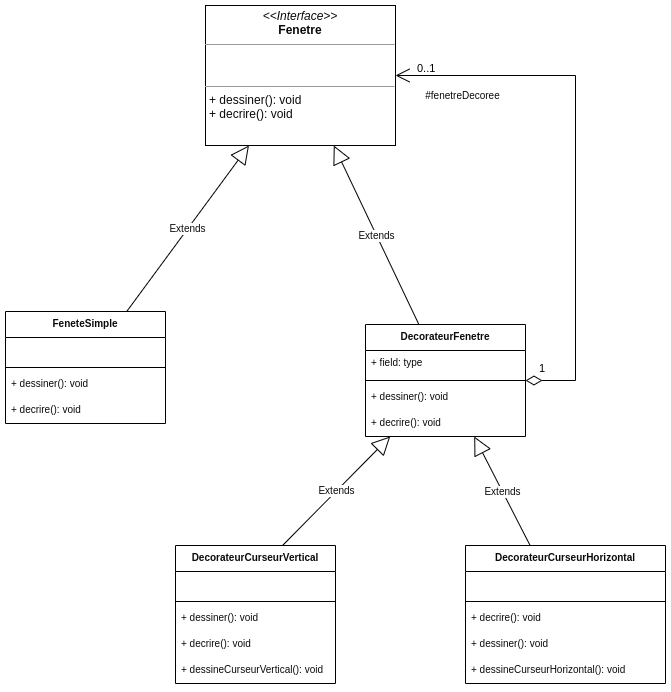

The diagram above was exported from draw.io. Its source (the exported page's mxGraphModel, read from the mxfile embedded in the PNG):
<mxGraphModel dx="1422" dy="878" grid="1" gridSize="10" guides="1" tooltips="1" connect="1" arrows="1" fold="1" page="1" pageScale="1" pageWidth="827" pageHeight="1169" math="0" shadow="0">
  <root>
    <mxCell id="0" />
    <mxCell id="1" parent="0" />
    <mxCell id="vgovj4jxl6XouQJZleH4-5" value="&lt;p style=&quot;margin: 0px ; margin-top: 4px ; text-align: center&quot;&gt;&lt;i&gt;&amp;lt;&amp;lt;Interface&amp;gt;&amp;gt;&lt;/i&gt;&lt;br&gt;&lt;b&gt;Fenetre&lt;/b&gt;&lt;/p&gt;&lt;hr size=&quot;1&quot;&gt;&lt;p style=&quot;margin: 0px ; margin-left: 4px&quot;&gt;&lt;br&gt;&lt;br&gt;&lt;/p&gt;&lt;hr size=&quot;1&quot;&gt;&lt;p style=&quot;margin: 0px ; margin-left: 4px&quot;&gt;+ dessiner(): void&lt;br&gt;+ decrire(): void&lt;/p&gt;" style="verticalAlign=top;align=left;overflow=fill;fontSize=12;fontFamily=Helvetica;html=1;fontColor=#0A0A0A;" parent="1" vertex="1">
      <mxGeometry x="270" y="70" width="190" height="140" as="geometry" />
    </mxCell>
    <mxCell id="vgovj4jxl6XouQJZleH4-6" value="FeneteSimple" style="swimlane;fontStyle=1;align=center;verticalAlign=top;childLayout=stackLayout;horizontal=1;startSize=26;horizontalStack=0;resizeParent=1;resizeParentMax=0;resizeLast=0;collapsible=1;marginBottom=0;fontSize=10;fontColor=#0A0A0A;" parent="1" vertex="1">
      <mxGeometry x="70" y="376" width="160" height="112" as="geometry" />
    </mxCell>
    <mxCell id="vgovj4jxl6XouQJZleH4-7" value=" " style="text;strokeColor=none;fillColor=none;align=left;verticalAlign=top;spacingLeft=4;spacingRight=4;overflow=hidden;rotatable=0;points=[[0,0.5],[1,0.5]];portConstraint=eastwest;fontSize=10;fontColor=#0A0A0A;" parent="vgovj4jxl6XouQJZleH4-6" vertex="1">
      <mxGeometry y="26" width="160" height="26" as="geometry" />
    </mxCell>
    <mxCell id="vgovj4jxl6XouQJZleH4-8" value="" style="line;strokeWidth=1;fillColor=none;align=left;verticalAlign=middle;spacingTop=-1;spacingLeft=3;spacingRight=3;rotatable=0;labelPosition=right;points=[];portConstraint=eastwest;fontSize=10;fontColor=#0A0A0A;" parent="vgovj4jxl6XouQJZleH4-6" vertex="1">
      <mxGeometry y="52" width="160" height="8" as="geometry" />
    </mxCell>
    <mxCell id="vgovj4jxl6XouQJZleH4-9" value="+ dessiner(): void" style="text;strokeColor=none;fillColor=none;align=left;verticalAlign=top;spacingLeft=4;spacingRight=4;overflow=hidden;rotatable=0;points=[[0,0.5],[1,0.5]];portConstraint=eastwest;fontSize=10;fontColor=#0A0A0A;" parent="vgovj4jxl6XouQJZleH4-6" vertex="1">
      <mxGeometry y="60" width="160" height="26" as="geometry" />
    </mxCell>
    <mxCell id="vgovj4jxl6XouQJZleH4-11" value="+ decrire(): void" style="text;strokeColor=none;fillColor=none;align=left;verticalAlign=top;spacingLeft=4;spacingRight=4;overflow=hidden;rotatable=0;points=[[0,0.5],[1,0.5]];portConstraint=eastwest;fontSize=10;fontColor=#0A0A0A;" parent="vgovj4jxl6XouQJZleH4-6" vertex="1">
      <mxGeometry y="86" width="160" height="26" as="geometry" />
    </mxCell>
    <mxCell id="vgovj4jxl6XouQJZleH4-10" value="Extends" style="endArrow=block;endSize=16;endFill=0;html=1;rounded=0;labelBackgroundColor=#FFFFFF;fontSize=10;fontColor=#0A0A0A;" parent="1" source="vgovj4jxl6XouQJZleH4-6" target="vgovj4jxl6XouQJZleH4-5" edge="1">
      <mxGeometry width="160" relative="1" as="geometry">
        <mxPoint x="330" y="390" as="sourcePoint" />
        <mxPoint x="490" y="390" as="targetPoint" />
      </mxGeometry>
    </mxCell>
    <mxCell id="vgovj4jxl6XouQJZleH4-12" value="DecorateurFenetre" style="swimlane;fontStyle=1;align=center;verticalAlign=top;childLayout=stackLayout;horizontal=1;startSize=26;horizontalStack=0;resizeParent=1;resizeParentMax=0;resizeLast=0;collapsible=1;marginBottom=0;fontSize=10;fontColor=#0A0A0A;" parent="1" vertex="1">
      <mxGeometry x="430" y="389" width="160" height="112" as="geometry" />
    </mxCell>
    <mxCell id="vgovj4jxl6XouQJZleH4-13" value="+ field: type" style="text;strokeColor=none;fillColor=none;align=left;verticalAlign=top;spacingLeft=4;spacingRight=4;overflow=hidden;rotatable=0;points=[[0,0.5],[1,0.5]];portConstraint=eastwest;fontSize=10;fontColor=#0A0A0A;" parent="vgovj4jxl6XouQJZleH4-12" vertex="1">
      <mxGeometry y="26" width="160" height="26" as="geometry" />
    </mxCell>
    <mxCell id="vgovj4jxl6XouQJZleH4-14" value="" style="line;strokeWidth=1;fillColor=none;align=left;verticalAlign=middle;spacingTop=-1;spacingLeft=3;spacingRight=3;rotatable=0;labelPosition=right;points=[];portConstraint=eastwest;fontSize=10;fontColor=#0A0A0A;" parent="vgovj4jxl6XouQJZleH4-12" vertex="1">
      <mxGeometry y="52" width="160" height="8" as="geometry" />
    </mxCell>
    <mxCell id="vgovj4jxl6XouQJZleH4-15" value="+ dessiner(): void" style="text;strokeColor=none;fillColor=none;align=left;verticalAlign=top;spacingLeft=4;spacingRight=4;overflow=hidden;rotatable=0;points=[[0,0.5],[1,0.5]];portConstraint=eastwest;fontSize=10;fontColor=#0A0A0A;" parent="vgovj4jxl6XouQJZleH4-12" vertex="1">
      <mxGeometry y="60" width="160" height="26" as="geometry" />
    </mxCell>
    <mxCell id="ooXVHJHB2xtCjUma5YEq-2" value="+ decrire(): void" style="text;strokeColor=none;fillColor=none;align=left;verticalAlign=top;spacingLeft=4;spacingRight=4;overflow=hidden;rotatable=0;points=[[0,0.5],[1,0.5]];portConstraint=eastwest;fontSize=10;fontColor=#0A0A0A;" parent="vgovj4jxl6XouQJZleH4-12" vertex="1">
      <mxGeometry y="86" width="160" height="26" as="geometry" />
    </mxCell>
    <mxCell id="vgovj4jxl6XouQJZleH4-17" value="DecorateurCurseurVertical" style="swimlane;fontStyle=1;align=center;verticalAlign=top;childLayout=stackLayout;horizontal=1;startSize=26;horizontalStack=0;resizeParent=1;resizeParentMax=0;resizeLast=0;collapsible=1;marginBottom=0;fontSize=10;fontColor=#0A0A0A;" parent="1" vertex="1">
      <mxGeometry x="240" y="610" width="160" height="138" as="geometry" />
    </mxCell>
    <mxCell id="vgovj4jxl6XouQJZleH4-18" value=" " style="text;strokeColor=none;fillColor=none;align=left;verticalAlign=top;spacingLeft=4;spacingRight=4;overflow=hidden;rotatable=0;points=[[0,0.5],[1,0.5]];portConstraint=eastwest;fontSize=10;fontColor=#0A0A0A;" parent="vgovj4jxl6XouQJZleH4-17" vertex="1">
      <mxGeometry y="26" width="160" height="26" as="geometry" />
    </mxCell>
    <mxCell id="vgovj4jxl6XouQJZleH4-19" value="" style="line;strokeWidth=1;fillColor=none;align=left;verticalAlign=middle;spacingTop=-1;spacingLeft=3;spacingRight=3;rotatable=0;labelPosition=right;points=[];portConstraint=eastwest;fontSize=10;fontColor=#0A0A0A;" parent="vgovj4jxl6XouQJZleH4-17" vertex="1">
      <mxGeometry y="52" width="160" height="8" as="geometry" />
    </mxCell>
    <mxCell id="ooXVHJHB2xtCjUma5YEq-3" value="+ dessiner(): void" style="text;strokeColor=none;fillColor=none;align=left;verticalAlign=top;spacingLeft=4;spacingRight=4;overflow=hidden;rotatable=0;points=[[0,0.5],[1,0.5]];portConstraint=eastwest;fontSize=10;fontColor=#0A0A0A;" parent="vgovj4jxl6XouQJZleH4-17" vertex="1">
      <mxGeometry y="60" width="160" height="26" as="geometry" />
    </mxCell>
    <mxCell id="ooXVHJHB2xtCjUma5YEq-4" value="+ decrire(): void" style="text;strokeColor=none;fillColor=none;align=left;verticalAlign=top;spacingLeft=4;spacingRight=4;overflow=hidden;rotatable=0;points=[[0,0.5],[1,0.5]];portConstraint=eastwest;fontSize=10;fontColor=#0A0A0A;" parent="vgovj4jxl6XouQJZleH4-17" vertex="1">
      <mxGeometry y="86" width="160" height="26" as="geometry" />
    </mxCell>
    <mxCell id="ooXVHJHB2xtCjUma5YEq-7" value="+ dessineCurseurVertical(): void" style="text;strokeColor=none;fillColor=none;align=left;verticalAlign=top;spacingLeft=4;spacingRight=4;overflow=hidden;rotatable=0;points=[[0,0.5],[1,0.5]];portConstraint=eastwest;fontSize=10;fontColor=#0A0A0A;" parent="vgovj4jxl6XouQJZleH4-17" vertex="1">
      <mxGeometry y="112" width="160" height="26" as="geometry" />
    </mxCell>
    <mxCell id="vgovj4jxl6XouQJZleH4-21" value="DecorateurCurseurHorizontal" style="swimlane;fontStyle=1;align=center;verticalAlign=top;childLayout=stackLayout;horizontal=1;startSize=26;horizontalStack=0;resizeParent=1;resizeParentMax=0;resizeLast=0;collapsible=1;marginBottom=0;fontSize=10;fontColor=#0A0A0A;" parent="1" vertex="1">
      <mxGeometry x="530" y="610" width="200" height="138" as="geometry" />
    </mxCell>
    <mxCell id="vgovj4jxl6XouQJZleH4-22" value=" " style="text;strokeColor=none;fillColor=none;align=left;verticalAlign=top;spacingLeft=4;spacingRight=4;overflow=hidden;rotatable=0;points=[[0,0.5],[1,0.5]];portConstraint=eastwest;fontSize=10;fontColor=#0A0A0A;" parent="vgovj4jxl6XouQJZleH4-21" vertex="1">
      <mxGeometry y="26" width="200" height="26" as="geometry" />
    </mxCell>
    <mxCell id="vgovj4jxl6XouQJZleH4-23" value="" style="line;strokeWidth=1;fillColor=none;align=left;verticalAlign=middle;spacingTop=-1;spacingLeft=3;spacingRight=3;rotatable=0;labelPosition=right;points=[];portConstraint=eastwest;fontSize=10;fontColor=#0A0A0A;" parent="vgovj4jxl6XouQJZleH4-21" vertex="1">
      <mxGeometry y="52" width="200" height="8" as="geometry" />
    </mxCell>
    <mxCell id="ooXVHJHB2xtCjUma5YEq-5" value="+ decrire(): void" style="text;strokeColor=none;fillColor=none;align=left;verticalAlign=top;spacingLeft=4;spacingRight=4;overflow=hidden;rotatable=0;points=[[0,0.5],[1,0.5]];portConstraint=eastwest;fontSize=10;fontColor=#0A0A0A;" parent="vgovj4jxl6XouQJZleH4-21" vertex="1">
      <mxGeometry y="60" width="200" height="26" as="geometry" />
    </mxCell>
    <mxCell id="ooXVHJHB2xtCjUma5YEq-6" value="+ dessiner(): void" style="text;strokeColor=none;fillColor=none;align=left;verticalAlign=top;spacingLeft=4;spacingRight=4;overflow=hidden;rotatable=0;points=[[0,0.5],[1,0.5]];portConstraint=eastwest;fontSize=10;fontColor=#0A0A0A;" parent="vgovj4jxl6XouQJZleH4-21" vertex="1">
      <mxGeometry y="86" width="200" height="26" as="geometry" />
    </mxCell>
    <mxCell id="ooXVHJHB2xtCjUma5YEq-8" value="+ dessineCurseurHorizontal(): void" style="text;strokeColor=none;fillColor=none;align=left;verticalAlign=top;spacingLeft=4;spacingRight=4;overflow=hidden;rotatable=0;points=[[0,0.5],[1,0.5]];portConstraint=eastwest;fontSize=10;fontColor=#0A0A0A;" parent="vgovj4jxl6XouQJZleH4-21" vertex="1">
      <mxGeometry y="112" width="200" height="26" as="geometry" />
    </mxCell>
    <mxCell id="vgovj4jxl6XouQJZleH4-26" value="Extends" style="endArrow=block;endSize=16;endFill=0;html=1;rounded=0;labelBackgroundColor=#FFFFFF;fontSize=10;fontColor=#0A0A0A;exitX=0.669;exitY=0;exitDx=0;exitDy=0;exitPerimeter=0;" parent="1" source="vgovj4jxl6XouQJZleH4-17" target="vgovj4jxl6XouQJZleH4-12" edge="1">
      <mxGeometry width="160" relative="1" as="geometry">
        <mxPoint x="330" y="390" as="sourcePoint" />
        <mxPoint x="490" y="390" as="targetPoint" />
      </mxGeometry>
    </mxCell>
    <mxCell id="vgovj4jxl6XouQJZleH4-27" value="Extends" style="endArrow=block;endSize=16;endFill=0;html=1;rounded=0;labelBackgroundColor=#FFFFFF;fontSize=10;fontColor=#0A0A0A;" parent="1" source="vgovj4jxl6XouQJZleH4-21" target="vgovj4jxl6XouQJZleH4-12" edge="1">
      <mxGeometry width="160" relative="1" as="geometry">
        <mxPoint x="437.03999999999996" y="330" as="sourcePoint" />
        <mxPoint x="503.35146666666674" y="223" as="targetPoint" />
      </mxGeometry>
    </mxCell>
    <mxCell id="ooXVHJHB2xtCjUma5YEq-1" value="Extends" style="endArrow=block;endSize=16;endFill=0;html=1;rounded=0;labelBackgroundColor=#FFFFFF;fontSize=10;fontColor=#0A0A0A;" parent="1" source="vgovj4jxl6XouQJZleH4-12" target="vgovj4jxl6XouQJZleH4-5" edge="1">
      <mxGeometry width="160" relative="1" as="geometry">
        <mxPoint x="201.2328767123288" y="386" as="sourcePoint" />
        <mxPoint x="323.45890410958896" y="220" as="targetPoint" />
      </mxGeometry>
    </mxCell>
    <mxCell id="ooXVHJHB2xtCjUma5YEq-9" value="&lt;span style=&quot;color: rgb(10 , 10 , 10) ; font-size: 10px&quot;&gt;#fenetreDecoree&lt;/span&gt;" style="endArrow=open;html=1;endSize=12;startArrow=diamondThin;startSize=14;startFill=0;edgeStyle=orthogonalEdgeStyle;rounded=0;" parent="1" source="vgovj4jxl6XouQJZleH4-12" target="vgovj4jxl6XouQJZleH4-5" edge="1">
      <mxGeometry x="0.7492" y="20" relative="1" as="geometry">
        <mxPoint x="330" y="450" as="sourcePoint" />
        <mxPoint x="490" y="450" as="targetPoint" />
        <Array as="points">
          <mxPoint x="640" y="445" />
          <mxPoint x="640" y="140" />
        </Array>
        <mxPoint as="offset" />
      </mxGeometry>
    </mxCell>
    <mxCell id="ooXVHJHB2xtCjUma5YEq-10" value="0..1" style="edgeLabel;resizable=0;html=1;align=left;verticalAlign=top;" parent="ooXVHJHB2xtCjUma5YEq-9" connectable="0" vertex="1">
      <mxGeometry x="-1" relative="1" as="geometry">
        <mxPoint x="-110" y="-325" as="offset" />
      </mxGeometry>
    </mxCell>
    <mxCell id="ooXVHJHB2xtCjUma5YEq-11" value="1" style="edgeLabel;resizable=0;html=1;align=right;verticalAlign=top;" parent="ooXVHJHB2xtCjUma5YEq-9" connectable="0" vertex="1">
      <mxGeometry x="1" relative="1" as="geometry">
        <mxPoint x="150" y="280" as="offset" />
      </mxGeometry>
    </mxCell>
  </root>
</mxGraphModel>